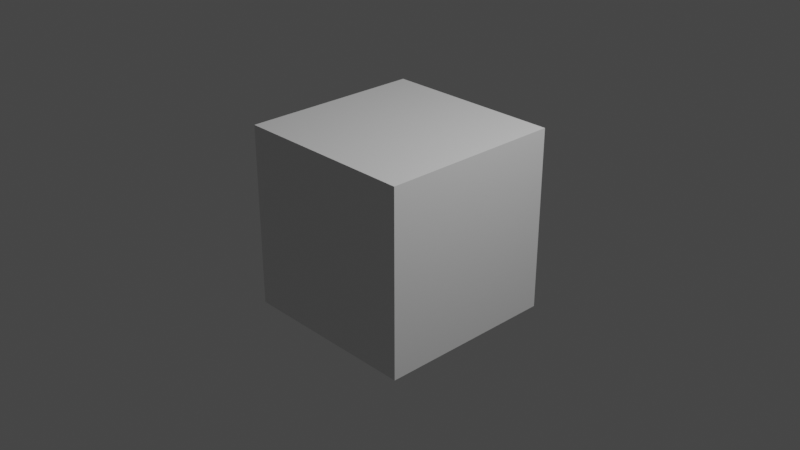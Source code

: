 # Source: pin.blend  (saved by Blender 2.90.8; exported with 4.5.12 LTS)
import bpy
from mathutils import Matrix  # noqa: F401  (used for matrix-valued properties, if any)

bpy.ops.wm.read_factory_settings(use_empty=True)
scene = bpy.context.scene
scene.name = 'Scene'

# ---- collections
col_collection = bpy.data.collections.new('Collection'); scene.collection.children.link(col_collection)

# ---- materials (node trees are filled in below, after node groups)
mat_material = bpy.data.materials.new('Material')
mat_material.alpha_threshold = 0.0
mat_material.use_transparent_shadow = False
mat_material.line_color = (0.0, 0.0, 0.0, 1.0)

# ---- material node trees
mat_material.use_nodes = True; mat_material.node_tree.nodes.clear()
_N = mat_material.node_tree.nodes; _L = mat_material.node_tree.links
n0 = _N.new('ShaderNodeOutputMaterial'); n0.name = 'Material Output'; n0.location = (300, 300)
n1 = _N.new('ShaderNodeBsdfPrincipled'); n1.name = 'Principled BSDF'; n1.location = (10, 300)
n1.distribution = 'GGX'
n1.subsurface_method = 'BURLEY'
n1.inputs[2].default_value = 0.4
n1.inputs[3].default_value = 1.45
n1.inputs[27].default_value = (0.0, 0.0, 0.0, 1.0)
n1.inputs[28].default_value = 1.0
_L.new(n1.outputs[0], n0.inputs[0])
n0.is_active_output = True

# ---- world
world_world = bpy.data.worlds.new('World'); scene.world = world_world
world_world.use_nodes = True; world_world.node_tree.nodes.clear()
_N = world_world.node_tree.nodes; _L = world_world.node_tree.links
n0 = _N.new('ShaderNodeOutputWorld'); n0.name = 'World Output'; n0.location = (300, 300)
n1 = _N.new('ShaderNodeBackground'); n1.name = 'Background'; n1.location = (10, 300)
n1.inputs[0].default_value = (0.05088, 0.05088, 0.05088, 1.0)
_L.new(n1.outputs[0], n0.inputs[0])
n0.is_active_output = True
world_world.color = (0.05088, 0.05088, 0.05088)
world_world.use_sun_shadow = False
world_world.sun_shadow_jitter_overblur = 0.0

# ---- cameras
cam_camera = bpy.data.cameras.new('Camera')
cam_camera.clip_end = 100.0
cam_camera.ortho_scale = 7.314

# ---- lights
light_light = bpy.data.lights.new('Light', 'POINT')
light_light.transmission_factor = 0.0
light_light.energy = 1000.0
light_light.shadow_soft_size = 0.1
light_light.shadow_maximum_resolution = 0.006
light_light.use_absolute_resolution = True

# ---- meshes
me_cube = bpy.data.meshes.new('Cube')
me_cube.from_pydata([(1.0, 1.0, 1.0), (1.0, 1.0, -1.0), (1.0, -1.0, 1.0), (1.0, -1.0, -1.0), (-1.0, 1.0, 1.0), (-1.0, 1.0, -1.0), (-1.0, -1.0, 1.0), (-1.0, -1.0, -1.0)], [], [(0, 4, 6, 2), (3, 2, 6, 7), (7, 6, 4, 5), (5, 1, 3, 7), (1, 0, 2, 3), (5, 4, 0, 1)])
_uv = me_cube.uv_layers.new(name='UVMap')
_uv.uv.foreach_set('vector', [0.625, 0.5, 0.875, 0.5, 0.875, 0.75, 0.625, 0.75, 0.375, 0.75, 0.625, 0.75, 0.625, 1.0, 0.375, 1.0, 0.375, 0.0, 0.625, 0.0, 0.625, 0.25, 0.375, 0.25, 0.125, 0.5, 0.375, 0.5, 0.375, 0.75, 0.125, 0.75, 0.375, 0.5, 0.625, 0.5, 0.625, 0.75, 0.375, 0.75, 0.375, 0.25, 0.625, 0.25, 0.625, 0.5, 0.375, 0.5])
me_cube.materials.append(mat_material)
me_cube.use_remesh_preserve_volume = False
me_cube.use_remesh_preserve_attributes = False
me_cube.use_mirror_vertex_groups = False
me_cube.update()

# ---- objects
ob_cube = bpy.data.objects.new('Cube', me_cube)
ob_light = bpy.data.objects.new('Light', light_light)
ob_camera = bpy.data.objects.new('Camera', cam_camera)
ob_empty = bpy.data.objects.new('Empty', None)

# ---- transforms, parenting, visibility, modifiers, constraints
ob_cube.location = (0.0, 0.0, 0.0)
ob_cube.lock_rotations_4d = False
ob_cube.empty_display_type = 'ARROWS'
ob_cube.lineart.crease_threshold = 0.0
ob_light.location = (4.076, 1.005, 5.904)
ob_light.rotation_euler = (0.6503, 0.05522, 1.866)
ob_light.lock_rotations_4d = False
ob_light.empty_display_type = 'ARROWS'
ob_light.color = (0.0, 0.0, 0.0, 0.0)
ob_light.lineart.crease_threshold = 0.0
ob_camera.location = (7.359, -6.926, 4.958)
ob_camera.rotation_euler = (1.109, 0.0, 0.8149)
ob_camera.lock_rotations_4d = False
ob_camera.empty_display_type = 'ARROWS'
ob_camera.color = (0.0, 0.0, 0.0, 0.0)
ob_camera.display_type = 'WIRE'
ob_camera.lineart.crease_threshold = 0.0
ob_empty.location = (-2.331, 1.648, 0.3386)
ob_empty.rotation_euler = (1.571, 0.0, 3.142)
ob_empty.empty_display_type = 'IMAGE'
ob_empty.empty_display_size = 5.0
ob_empty.lineart.crease_threshold = 0.0

# ---- collection membership
col_collection.objects.link(ob_cube)
col_collection.objects.link(ob_light)
col_collection.objects.link(ob_camera)
col_collection.objects.link(ob_empty)

# ---- scene / render settings (as saved in the file)
scene.camera = ob_camera
scene.frame_start = 1; scene.frame_end = 250; scene.frame_set(1)
scene.render.engine = 'BLENDER_EEVEE_NEXT'
scene.cycles.use_denoising = False
scene.cycles.samples = 128
scene.cycles.sampling_pattern = 'TABULATED_SOBOL'
scene.cycles.use_adaptive_sampling = False
scene.cycles.use_light_tree = False
scene.view_settings.view_transform = 'Filmic'
bpy.context.view_layer.update()
